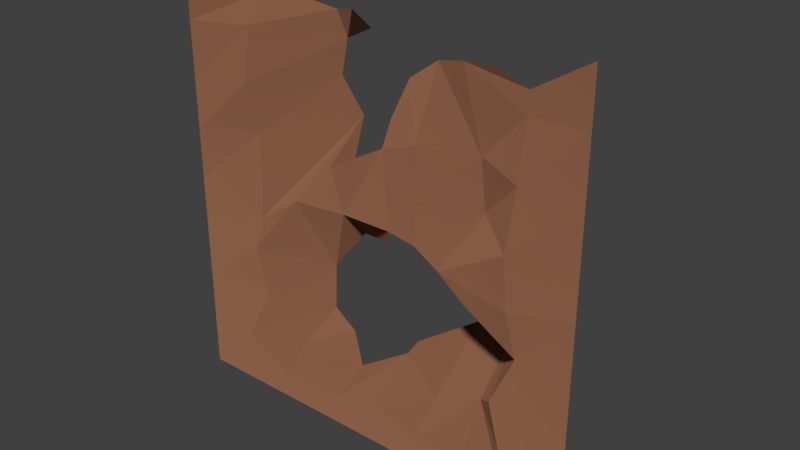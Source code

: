# Source: kamien_tlo_T.blend  (saved by Blender 2.79.0; exported with 4.5.12 LTS)
import bpy
from mathutils import Matrix  # noqa: F401  (used for matrix-valued properties, if any)

bpy.ops.wm.read_factory_settings(use_empty=True)
scene = bpy.context.scene
scene.name = 'Scene'

# ---- collections
col_collection_1 = bpy.data.collections.new('Collection 1'); scene.collection.children.link(col_collection_1)

# ---- materials (node trees are filled in below, after node groups)
mat_stone_001 = bpy.data.materials.new('Stone.001')
mat_stone_001.alpha_threshold = 0.0
mat_stone_001.use_transparent_shadow = False
mat_stone_001.roughness = 0.5

# ---- material node trees
mat_stone_001.use_nodes = True; mat_stone_001.node_tree.nodes.clear()
_N = mat_stone_001.node_tree.nodes; _L = mat_stone_001.node_tree.links
n0 = _N.new('ShaderNodeOutputMaterial'); n0.name = 'Material Output'; n0.location = (300, 300)
n1 = _N.new('ShaderNodeBsdfDiffuse'); n1.name = 'Diffuse BSDF'; n1.location = (10, 300)
n1.inputs[0].default_value = (0.2598, 0.1153, 0.06434, 1.0)
n1.inputs[1].default_value = 0.8333
_L.new(n1.outputs[0], n0.inputs[0])
n0.is_active_output = True

# ---- world
world_world = bpy.data.worlds.new('World'); scene.world = world_world
world_world.color = (0.05088, 0.05088, 0.05088)
world_world.use_sun_shadow = False
world_world.sun_shadow_jitter_overblur = 0.0
world_world.cycles.sampling_method = 'MANUAL'

# ---- meshes
me_plane_019 = bpy.data.meshes.new('Plane.019')
me_plane_019.from_pydata([(-1.0, -1.0, 0.0), (1.0, -1.0, 0.0), (-1.0, 1.0, 0.0), (1.0, 1.0, 0.0), (-1.0, 0.0, 0.0), (0.0, -1.0, 0.0), (1.0, 0.0, 0.0), (0.0, -5.964e-09, -0.8186), (-1.0, -0.5, 0.0), (0.5, -1.0, 0.0), (1.0, 0.5, 0.0), (-0.4556, 0.8247, -2.071), (-1.0, 0.5, 0.0), (-0.5, -1.0, 0.0), (1.0, -0.5, 0.0), (0.6022, 0.8968, 2.706e-08), (0.0, 0.5, -0.9521), (0.1015, -0.545, -1.308), (-0.5, -4.113e-09, -0.5645), (0.3699, 0.0, 0.0), (0.4612, -0.3426, -3.231), (-0.4379, -0.604, -1.621), (-0.4703, 0.5157, -2.318), (0.5, 0.5, -0.5234), (-1.0, -0.75, 0.0), (0.75, -1.0, 0.0), (1.0, 0.75, 0.0), (-0.75, 0.882, -1.68), (-1.0, 0.25, 0.0), (-0.25, -1.0, 0.0), (1.0, -0.25, 0.0), (0.1176, 0.7063, -0.7934), (-0.06964, -0.1156, -1.367), (-0.6455, -0.09916, -0.1681), (0.25, 0.07266, 0.0), (-1.0, -0.25, 0.0), (0.25, -1.0, 0.0), (1.0, 0.25, 0.0), (-0.25, 0.8909, -1.287), (-1.0, 0.75, 0.0), (-0.75, -1.0, 0.0), (1.0, -0.75, 0.0), (0.75, 0.8447, 4.072e-08), (-0.04568, 0.3584, -0.9296), (0.0, -0.678, -1.638), (-0.25, -5.877e-09, -0.8067), (0.75, 3.594e-09, 0.4934), (0.5, -0.1023, 0.0), (0.5, -0.6304, -0.8658), (0.25, -0.5, -2.792), (0.638, -0.5, 0.0), (-0.4807, -0.416, -1.945), (-0.5, -0.75, -0.6289), (-0.6634, -0.5, -0.3155), (-0.25, -0.6194, -1.149), (-0.423, 0.696, -2.241), (-0.3894, 0.3346, -2.602), (-0.75, 0.5, -0.3914), (0.4279, 0.863, -0.315), (0.5, 0.25, -0.7531), (0.25, 0.5, 0.0), (0.75, 0.5, 0.282), (0.75, 0.25, 0.652), (0.25, 0.25, 0.0), (0.25, 0.8037, -0.8339), (-0.25, 0.25, -0.3833), (-0.75, 0.25, -0.8022), (-0.75, 0.75, -0.6246), (-0.1644, -0.75, -0.8718), (-0.75, -0.75, 0.0), (-0.6742, -0.25, 0.0), (0.6944, -0.7129, -9.721e-09), (0.25, -0.75, -0.966), (0.75, -0.25, 0.0), (-0.323, -0.2037, -2.139), (-0.2822, 0.7685, -2.208), (0.75, 0.75, 0.0), (0.0, -0.839, -0.1955), (0.5, -0.875, 0.0), (-0.5, -0.875, 0.0), (-0.2072, -0.875, -0.1204), (0.25, -0.875, 0.0)], [], [(76, 26, 3, 42), (74, 32, 7, 45), (73, 30, 6, 46), (72, 48, 20, 49), (71, 41, 14, 50), (70, 51, 18, 33), (69, 52, 21, 53), (67, 55, 11, 27), (66, 56, 22, 57), (63, 59, 23, 60), (62, 37, 10, 61), (59, 62, 61, 23), (19, 46, 62, 59), (46, 6, 37, 62), (43, 63, 60, 16), (7, 34, 63, 43), (34, 19, 59, 63), (16, 60, 64, 31), (60, 23, 58, 64), (18, 45, 65, 56), (45, 7, 43, 65), (28, 66, 57, 12), (4, 33, 66, 28), (33, 18, 56, 66), (39, 67, 27, 2), (12, 57, 67, 39), (57, 22, 55, 67), (52, 68, 54, 21), (79, 80, 68, 52), (80, 77, 44, 68), (24, 69, 53, 8), (40, 13, 79, 52, 69), (35, 70, 33, 4), (8, 53, 70, 35), (53, 21, 51, 70), (48, 71, 50, 20), (9, 25, 71, 48, 78), (44, 72, 49, 17), (77, 81, 72, 44), (81, 78, 48, 72), (47, 73, 46, 19), (20, 50, 73, 47), (50, 14, 30, 73), (51, 74, 45, 18), (55, 75, 38, 11), (58, 76, 42, 15), (23, 61, 76, 58), (61, 10, 26, 76), (36, 9, 78, 81), (5, 36, 81, 77), (29, 5, 77, 80), (13, 29, 80, 79), (25, 1, 41, 71), (0, 40, 69, 24)])
me_plane_019.materials.append(mat_stone_001)
me_plane_019.use_remesh_preserve_volume = False
me_plane_019.use_remesh_preserve_attributes = False
me_plane_019.use_mirror_vertex_groups = False
me_plane_019.update()

# ---- objects
ob_plane_018 = bpy.data.objects.new('Plane.018', me_plane_019)

# ---- transforms, parenting, visibility, modifiers, constraints
ob_plane_018.location = (0.0, 0.0, 0.0)
ob_plane_018.rotation_euler = (1.571, -0.0, 0.0)
ob_plane_018.scale = (6.0, 6.0, 1.0)
ob_plane_018.lineart.crease_threshold = 0.0

# ---- collection membership
col_collection_1.objects.link(ob_plane_018)

# ---- scene / render settings (as saved in the file)
scene.frame_start = 1; scene.frame_end = 250; scene.frame_set(1)
scene.render.engine = 'BLENDER_EEVEE_NEXT'
scene.render.resolution_percentage = 50
scene.render.dither_intensity = 0.0
scene.cycles.use_denoising = False
scene.cycles.samples = 128
scene.cycles.sampling_pattern = 'TABULATED_SOBOL'
scene.cycles.use_adaptive_sampling = False
scene.cycles.use_light_tree = False
scene.cycles.blur_glossy = 0.0
scene.cycles.sample_clamp_indirect = 0.0
scene.view_settings.view_transform = 'Standard'
bpy.context.view_layer.update()

# ---- added for rendering (the .blend has no active camera and no usable light): camera, sun
cam_auto = bpy.data.cameras.new('AutoCamera')
cam_auto.lens = 50.0
cam_auto.sensor_width = 36.0
cam_auto.clip_end = 1000.0
ob_auto_camera = bpy.data.objects.new('AutoCamera', cam_auto)
scene.collection.objects.link(ob_auto_camera)
ob_auto_camera.location = (16.1074, -18.0393, 12.8859)
ob_auto_camera.rotation_euler = (1.09748, -7.21219e-08, 0.694738)
scene.camera = ob_auto_camera
light_auto_sun = bpy.data.lights.new('AutoSun', 'SUN')
light_auto_sun.energy = 3.0
light_auto_sun.angle = 0.0523599
ob_auto_sun = bpy.data.objects.new('AutoSun', light_auto_sun)
scene.collection.objects.link(ob_auto_sun)
ob_auto_sun.rotation_euler = (0.872665, 0.174533, 0.523599)
bpy.context.view_layer.update()
